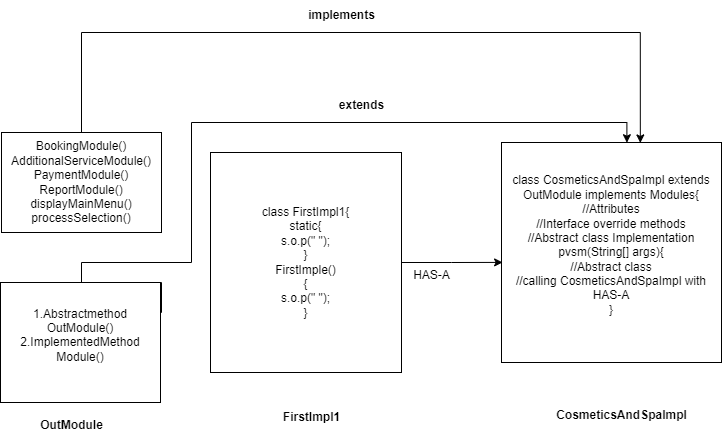

The diagram above was exported from draw.io. Its source (the exported page's mxGraphModel, read from the mxfile embedded in the PNG):
<mxGraphModel dx="538" dy="1445" grid="1" gridSize="10" guides="1" tooltips="1" connect="1" arrows="1" fold="1" page="1" pageScale="1" pageWidth="850" pageHeight="1100" math="0" shadow="0">
  <root>
    <mxCell id="0" />
    <mxCell id="1" parent="0" />
    <mxCell id="c5mrcHRRBA88-p_44UHZ-1" value="BookingModule()&lt;div&gt;AdditionalServiceModule()&lt;/div&gt;&lt;div&gt;PaymentModule()&lt;/div&gt;&lt;div&gt;ReportModule()&lt;/div&gt;&lt;div&gt;displayMainMenu()&lt;/div&gt;&lt;div&gt;processSelection()&lt;/div&gt;" style="rounded=0;whiteSpace=wrap;html=1;" parent="1" vertex="1">
      <mxGeometry x="40" y="50" width="160" height="100" as="geometry" />
    </mxCell>
    <mxCell id="c5mrcHRRBA88-p_44UHZ-2" value="1.Abstractmethod&lt;div&gt;OutModule()&lt;/div&gt;&lt;div&gt;2.ImplementedMethod&lt;/div&gt;&lt;div&gt;Module()&lt;/div&gt;&lt;div&gt;&lt;br&gt;&lt;/div&gt;" style="rounded=0;whiteSpace=wrap;html=1;" parent="1" vertex="1">
      <mxGeometry x="39" y="200" width="160" height="120" as="geometry" />
    </mxCell>
    <mxCell id="c5mrcHRRBA88-p_44UHZ-3" value="class FirstImpl1{&lt;div&gt;&lt;div&gt;static{&lt;/div&gt;&lt;/div&gt;&lt;div&gt;s.o.p(&quot; &quot;);&lt;/div&gt;&lt;div&gt;}&lt;/div&gt;&lt;div&gt;FirstImple()&lt;/div&gt;&lt;div&gt;{&lt;/div&gt;&lt;div&gt;s.o.p(&quot; &quot;);&lt;/div&gt;&lt;div&gt;}&lt;/div&gt;" style="rounded=0;whiteSpace=wrap;html=1;" parent="1" vertex="1">
      <mxGeometry x="249" y="70" width="191" height="220" as="geometry" />
    </mxCell>
    <mxCell id="c5mrcHRRBA88-p_44UHZ-4" value="class CosmeticsAndSpaImpl extends OutModule implements Modules{&lt;div&gt;//Attributes&lt;/div&gt;&lt;div&gt;//Interface override methods&lt;/div&gt;&lt;div&gt;//Abstract class Implementation&lt;/div&gt;&lt;div&gt;pvsm(String[] args){&lt;/div&gt;&lt;div&gt;//Abstract class&lt;/div&gt;&lt;div&gt;//calling&amp;nbsp;&lt;span style=&quot;background-color: initial;&quot;&gt;CosmeticsAndSpaImpl&lt;/span&gt;&lt;span style=&quot;background-color: initial;&quot;&gt;&amp;nbsp;with HAS-A&lt;/span&gt;&lt;/div&gt;&lt;div&gt;}&lt;br&gt;&lt;div&gt;&lt;div&gt;&lt;br&gt;&lt;/div&gt;&lt;/div&gt;&lt;/div&gt;" style="rounded=0;whiteSpace=wrap;html=1;" parent="1" vertex="1">
      <mxGeometry x="540" y="60" width="220" height="220" as="geometry" />
    </mxCell>
    <mxCell id="c5mrcHRRBA88-p_44UHZ-5" style="edgeStyle=orthogonalEdgeStyle;rounded=0;orthogonalLoop=1;jettySize=auto;html=1;entryX=0.005;entryY=0.545;entryDx=0;entryDy=0;entryPerimeter=0;" parent="1" source="c5mrcHRRBA88-p_44UHZ-3" target="c5mrcHRRBA88-p_44UHZ-4" edge="1">
      <mxGeometry relative="1" as="geometry" />
    </mxCell>
    <mxCell id="c5mrcHRRBA88-p_44UHZ-6" value="HAS-A" style="text;html=1;align=center;verticalAlign=middle;resizable=0;points=[];autosize=1;strokeColor=none;fillColor=none;" parent="1" vertex="1">
      <mxGeometry x="440" y="178" width="60" height="30" as="geometry" />
    </mxCell>
    <mxCell id="c5mrcHRRBA88-p_44UHZ-7" style="edgeStyle=orthogonalEdgeStyle;rounded=0;orthogonalLoop=1;jettySize=auto;html=1;entryX=0.631;entryY=0.002;entryDx=0;entryDy=0;entryPerimeter=0;" parent="1" source="c5mrcHRRBA88-p_44UHZ-1" target="c5mrcHRRBA88-p_44UHZ-4" edge="1">
      <mxGeometry relative="1" as="geometry">
        <Array as="points">
          <mxPoint x="120" y="-50" />
          <mxPoint x="679" y="-50" />
        </Array>
      </mxGeometry>
    </mxCell>
    <mxCell id="c5mrcHRRBA88-p_44UHZ-8" style="edgeStyle=orthogonalEdgeStyle;rounded=0;orthogonalLoop=1;jettySize=auto;html=1;entryX=0.57;entryY=0.001;entryDx=0;entryDy=0;entryPerimeter=0;exitX=1;exitY=0.25;exitDx=0;exitDy=0;" parent="1" source="c5mrcHRRBA88-p_44UHZ-2" target="c5mrcHRRBA88-p_44UHZ-4" edge="1">
      <mxGeometry relative="1" as="geometry">
        <Array as="points">
          <mxPoint x="200" y="200" />
          <mxPoint x="120" y="200" />
          <mxPoint x="120" y="180" />
          <mxPoint x="230" y="180" />
          <mxPoint x="230" y="40" />
          <mxPoint x="665" y="40" />
        </Array>
      </mxGeometry>
    </mxCell>
    <mxCell id="c5mrcHRRBA88-p_44UHZ-9" value="&lt;b&gt;extends&lt;/b&gt;" style="text;html=1;align=center;verticalAlign=middle;resizable=0;points=[];autosize=1;strokeColor=none;fillColor=none;" parent="1" vertex="1">
      <mxGeometry x="365" y="8" width="70" height="30" as="geometry" />
    </mxCell>
    <mxCell id="c5mrcHRRBA88-p_44UHZ-10" value="&lt;b&gt;OutModule&lt;/b&gt;" style="text;html=1;align=center;verticalAlign=middle;resizable=0;points=[];autosize=1;strokeColor=none;fillColor=none;" parent="1" vertex="1">
      <mxGeometry x="65" y="328" width="90" height="30" as="geometry" />
    </mxCell>
    <mxCell id="c5mrcHRRBA88-p_44UHZ-11" value="&lt;b&gt;FirstImpl1&lt;/b&gt;" style="text;html=1;align=center;verticalAlign=middle;resizable=0;points=[];autosize=1;strokeColor=none;fillColor=none;" parent="1" vertex="1">
      <mxGeometry x="310" y="320" width="80" height="30" as="geometry" />
    </mxCell>
    <mxCell id="c5mrcHRRBA88-p_44UHZ-12" value="&lt;span style=&quot;text-wrap: wrap;&quot;&gt;&lt;b&gt;CosmeticsAndSpaImpl&lt;/b&gt;&lt;/span&gt;" style="text;html=1;align=center;verticalAlign=middle;resizable=0;points=[];autosize=1;strokeColor=none;fillColor=none;" parent="1" vertex="1">
      <mxGeometry x="585" y="318" width="150" height="30" as="geometry" />
    </mxCell>
    <mxCell id="c5mrcHRRBA88-p_44UHZ-13" value="&lt;b&gt;implements&lt;/b&gt;" style="text;html=1;align=center;verticalAlign=middle;resizable=0;points=[];autosize=1;strokeColor=none;fillColor=none;" parent="1" vertex="1">
      <mxGeometry x="335" y="-82" width="90" height="30" as="geometry" />
    </mxCell>
  </root>
</mxGraphModel>